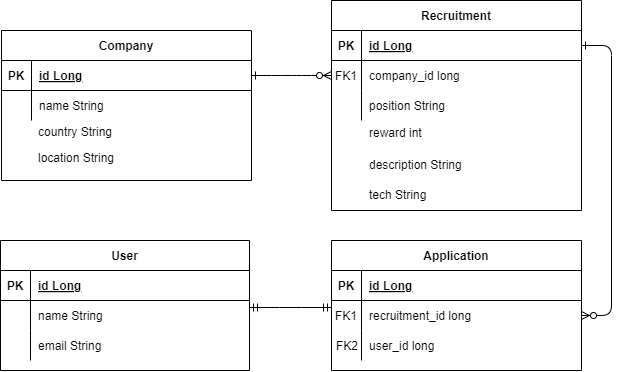

The diagram above was exported from draw.io. Its source (the exported page's mxGraphModel, read from the mxfile embedded in the PNG):
<mxGraphModel dx="955" dy="475" grid="1" gridSize="10" guides="1" tooltips="1" connect="1" arrows="1" fold="1" page="1" pageScale="1" pageWidth="850" pageHeight="1100" math="0" shadow="0" extFonts="Permanent Marker^https://fonts.googleapis.com/css?family=Permanent+Marker">
  <root>
    <mxCell id="0" />
    <mxCell id="1" parent="0" />
    <mxCell id="C-vyLk0tnHw3VtMMgP7b-1" value="" style="edgeStyle=entityRelationEdgeStyle;endArrow=ERzeroToMany;startArrow=ERone;endFill=1;startFill=0;" parent="1" source="C-vyLk0tnHw3VtMMgP7b-24" target="C-vyLk0tnHw3VtMMgP7b-6" edge="1">
      <mxGeometry width="100" height="100" relative="1" as="geometry">
        <mxPoint x="340" y="720" as="sourcePoint" />
        <mxPoint x="440" y="620" as="targetPoint" />
      </mxGeometry>
    </mxCell>
    <mxCell id="C-vyLk0tnHw3VtMMgP7b-12" value="" style="edgeStyle=entityRelationEdgeStyle;endArrow=ERzeroToMany;startArrow=ERone;endFill=1;startFill=0;" parent="1" source="C-vyLk0tnHw3VtMMgP7b-3" target="C-vyLk0tnHw3VtMMgP7b-17" edge="1">
      <mxGeometry width="100" height="100" relative="1" as="geometry">
        <mxPoint x="400" y="180" as="sourcePoint" />
        <mxPoint x="460" y="205" as="targetPoint" />
      </mxGeometry>
    </mxCell>
    <mxCell id="C-vyLk0tnHw3VtMMgP7b-2" value="Recruitment" style="shape=table;startSize=30;container=1;collapsible=1;childLayout=tableLayout;fixedRows=1;rowLines=0;fontStyle=1;align=center;resizeLast=1;" parent="1" vertex="1">
      <mxGeometry x="450" y="40" width="250" height="210" as="geometry" />
    </mxCell>
    <mxCell id="C-vyLk0tnHw3VtMMgP7b-3" value="" style="shape=partialRectangle;collapsible=0;dropTarget=0;pointerEvents=0;fillColor=none;points=[[0,0.5],[1,0.5]];portConstraint=eastwest;top=0;left=0;right=0;bottom=1;" parent="C-vyLk0tnHw3VtMMgP7b-2" vertex="1">
      <mxGeometry y="30" width="250" height="30" as="geometry" />
    </mxCell>
    <mxCell id="C-vyLk0tnHw3VtMMgP7b-4" value="PK" style="shape=partialRectangle;overflow=hidden;connectable=0;fillColor=none;top=0;left=0;bottom=0;right=0;fontStyle=1;" parent="C-vyLk0tnHw3VtMMgP7b-3" vertex="1">
      <mxGeometry width="30" height="30" as="geometry">
        <mxRectangle width="30" height="30" as="alternateBounds" />
      </mxGeometry>
    </mxCell>
    <mxCell id="C-vyLk0tnHw3VtMMgP7b-5" value="id Long" style="shape=partialRectangle;overflow=hidden;connectable=0;fillColor=none;top=0;left=0;bottom=0;right=0;align=left;spacingLeft=6;fontStyle=5;" parent="C-vyLk0tnHw3VtMMgP7b-3" vertex="1">
      <mxGeometry x="30" width="220" height="30" as="geometry">
        <mxRectangle width="220" height="30" as="alternateBounds" />
      </mxGeometry>
    </mxCell>
    <mxCell id="C-vyLk0tnHw3VtMMgP7b-6" value="" style="shape=partialRectangle;collapsible=0;dropTarget=0;pointerEvents=0;fillColor=none;points=[[0,0.5],[1,0.5]];portConstraint=eastwest;top=0;left=0;right=0;bottom=0;" parent="C-vyLk0tnHw3VtMMgP7b-2" vertex="1">
      <mxGeometry y="60" width="250" height="30" as="geometry" />
    </mxCell>
    <mxCell id="C-vyLk0tnHw3VtMMgP7b-7" value="FK1" style="shape=partialRectangle;overflow=hidden;connectable=0;fillColor=none;top=0;left=0;bottom=0;right=0;" parent="C-vyLk0tnHw3VtMMgP7b-6" vertex="1">
      <mxGeometry width="30" height="30" as="geometry">
        <mxRectangle width="30" height="30" as="alternateBounds" />
      </mxGeometry>
    </mxCell>
    <mxCell id="C-vyLk0tnHw3VtMMgP7b-8" value="company_id long" style="shape=partialRectangle;overflow=hidden;connectable=0;fillColor=none;top=0;left=0;bottom=0;right=0;align=left;spacingLeft=6;" parent="C-vyLk0tnHw3VtMMgP7b-6" vertex="1">
      <mxGeometry x="30" width="220" height="30" as="geometry">
        <mxRectangle width="220" height="30" as="alternateBounds" />
      </mxGeometry>
    </mxCell>
    <mxCell id="C-vyLk0tnHw3VtMMgP7b-9" value="" style="shape=partialRectangle;collapsible=0;dropTarget=0;pointerEvents=0;fillColor=none;points=[[0,0.5],[1,0.5]];portConstraint=eastwest;top=0;left=0;right=0;bottom=0;" parent="C-vyLk0tnHw3VtMMgP7b-2" vertex="1">
      <mxGeometry y="90" width="250" height="30" as="geometry" />
    </mxCell>
    <mxCell id="C-vyLk0tnHw3VtMMgP7b-10" value="" style="shape=partialRectangle;overflow=hidden;connectable=0;fillColor=none;top=0;left=0;bottom=0;right=0;" parent="C-vyLk0tnHw3VtMMgP7b-9" vertex="1">
      <mxGeometry width="30" height="30" as="geometry">
        <mxRectangle width="30" height="30" as="alternateBounds" />
      </mxGeometry>
    </mxCell>
    <mxCell id="C-vyLk0tnHw3VtMMgP7b-11" value="position String" style="shape=partialRectangle;overflow=hidden;connectable=0;fillColor=none;top=0;left=0;bottom=0;right=0;align=left;spacingLeft=6;" parent="C-vyLk0tnHw3VtMMgP7b-9" vertex="1">
      <mxGeometry x="30" width="220" height="30" as="geometry">
        <mxRectangle width="220" height="30" as="alternateBounds" />
      </mxGeometry>
    </mxCell>
    <mxCell id="C-vyLk0tnHw3VtMMgP7b-13" value="Application" style="shape=table;startSize=30;container=1;collapsible=1;childLayout=tableLayout;fixedRows=1;rowLines=0;fontStyle=1;align=center;resizeLast=1;" parent="1" vertex="1">
      <mxGeometry x="450" y="280" width="250" height="130" as="geometry" />
    </mxCell>
    <mxCell id="C-vyLk0tnHw3VtMMgP7b-14" value="" style="shape=partialRectangle;collapsible=0;dropTarget=0;pointerEvents=0;fillColor=none;points=[[0,0.5],[1,0.5]];portConstraint=eastwest;top=0;left=0;right=0;bottom=1;" parent="C-vyLk0tnHw3VtMMgP7b-13" vertex="1">
      <mxGeometry y="30" width="250" height="30" as="geometry" />
    </mxCell>
    <mxCell id="C-vyLk0tnHw3VtMMgP7b-15" value="PK" style="shape=partialRectangle;overflow=hidden;connectable=0;fillColor=none;top=0;left=0;bottom=0;right=0;fontStyle=1;" parent="C-vyLk0tnHw3VtMMgP7b-14" vertex="1">
      <mxGeometry width="30" height="30" as="geometry">
        <mxRectangle width="30" height="30" as="alternateBounds" />
      </mxGeometry>
    </mxCell>
    <mxCell id="C-vyLk0tnHw3VtMMgP7b-16" value="id Long" style="shape=partialRectangle;overflow=hidden;connectable=0;fillColor=none;top=0;left=0;bottom=0;right=0;align=left;spacingLeft=6;fontStyle=5;" parent="C-vyLk0tnHw3VtMMgP7b-14" vertex="1">
      <mxGeometry x="30" width="220" height="30" as="geometry">
        <mxRectangle width="220" height="30" as="alternateBounds" />
      </mxGeometry>
    </mxCell>
    <mxCell id="C-vyLk0tnHw3VtMMgP7b-17" value="" style="shape=partialRectangle;collapsible=0;dropTarget=0;pointerEvents=0;fillColor=none;points=[[0,0.5],[1,0.5]];portConstraint=eastwest;top=0;left=0;right=0;bottom=0;" parent="C-vyLk0tnHw3VtMMgP7b-13" vertex="1">
      <mxGeometry y="60" width="250" height="30" as="geometry" />
    </mxCell>
    <mxCell id="C-vyLk0tnHw3VtMMgP7b-18" value="FK1" style="shape=partialRectangle;overflow=hidden;connectable=0;fillColor=none;top=0;left=0;bottom=0;right=0;" parent="C-vyLk0tnHw3VtMMgP7b-17" vertex="1">
      <mxGeometry width="30" height="30" as="geometry">
        <mxRectangle width="30" height="30" as="alternateBounds" />
      </mxGeometry>
    </mxCell>
    <mxCell id="C-vyLk0tnHw3VtMMgP7b-19" value="recruitment_id long" style="shape=partialRectangle;overflow=hidden;connectable=0;fillColor=none;top=0;left=0;bottom=0;right=0;align=left;spacingLeft=6;" parent="C-vyLk0tnHw3VtMMgP7b-17" vertex="1">
      <mxGeometry x="30" width="220" height="30" as="geometry">
        <mxRectangle width="220" height="30" as="alternateBounds" />
      </mxGeometry>
    </mxCell>
    <mxCell id="C-vyLk0tnHw3VtMMgP7b-20" value="" style="shape=partialRectangle;collapsible=0;dropTarget=0;pointerEvents=0;fillColor=none;points=[[0,0.5],[1,0.5]];portConstraint=eastwest;top=0;left=0;right=0;bottom=0;" parent="C-vyLk0tnHw3VtMMgP7b-13" vertex="1">
      <mxGeometry y="90" width="250" height="30" as="geometry" />
    </mxCell>
    <mxCell id="C-vyLk0tnHw3VtMMgP7b-21" value="" style="shape=partialRectangle;overflow=hidden;connectable=0;fillColor=none;top=0;left=0;bottom=0;right=0;" parent="C-vyLk0tnHw3VtMMgP7b-20" vertex="1">
      <mxGeometry width="30" height="30" as="geometry">
        <mxRectangle width="30" height="30" as="alternateBounds" />
      </mxGeometry>
    </mxCell>
    <mxCell id="C-vyLk0tnHw3VtMMgP7b-22" value="user_id long" style="shape=partialRectangle;overflow=hidden;connectable=0;fillColor=none;top=0;left=0;bottom=0;right=0;align=left;spacingLeft=6;" parent="C-vyLk0tnHw3VtMMgP7b-20" vertex="1">
      <mxGeometry x="30" width="220" height="30" as="geometry">
        <mxRectangle width="220" height="30" as="alternateBounds" />
      </mxGeometry>
    </mxCell>
    <mxCell id="C-vyLk0tnHw3VtMMgP7b-23" value="Company" style="shape=table;startSize=30;container=1;collapsible=1;childLayout=tableLayout;fixedRows=1;rowLines=0;fontStyle=1;align=center;resizeLast=1;" parent="1" vertex="1">
      <mxGeometry x="120" y="70" width="250" height="150" as="geometry" />
    </mxCell>
    <mxCell id="C-vyLk0tnHw3VtMMgP7b-24" value="" style="shape=partialRectangle;collapsible=0;dropTarget=0;pointerEvents=0;fillColor=none;points=[[0,0.5],[1,0.5]];portConstraint=eastwest;top=0;left=0;right=0;bottom=1;" parent="C-vyLk0tnHw3VtMMgP7b-23" vertex="1">
      <mxGeometry y="30" width="250" height="30" as="geometry" />
    </mxCell>
    <mxCell id="C-vyLk0tnHw3VtMMgP7b-25" value="PK" style="shape=partialRectangle;overflow=hidden;connectable=0;fillColor=none;top=0;left=0;bottom=0;right=0;fontStyle=1;" parent="C-vyLk0tnHw3VtMMgP7b-24" vertex="1">
      <mxGeometry width="30" height="30" as="geometry">
        <mxRectangle width="30" height="30" as="alternateBounds" />
      </mxGeometry>
    </mxCell>
    <mxCell id="C-vyLk0tnHw3VtMMgP7b-26" value="id Long" style="shape=partialRectangle;overflow=hidden;connectable=0;fillColor=none;top=0;left=0;bottom=0;right=0;align=left;spacingLeft=6;fontStyle=5;" parent="C-vyLk0tnHw3VtMMgP7b-24" vertex="1">
      <mxGeometry x="30" width="220" height="30" as="geometry">
        <mxRectangle width="220" height="30" as="alternateBounds" />
      </mxGeometry>
    </mxCell>
    <mxCell id="C-vyLk0tnHw3VtMMgP7b-27" value="" style="shape=partialRectangle;collapsible=0;dropTarget=0;pointerEvents=0;fillColor=none;points=[[0,0.5],[1,0.5]];portConstraint=eastwest;top=0;left=0;right=0;bottom=0;" parent="C-vyLk0tnHw3VtMMgP7b-23" vertex="1">
      <mxGeometry y="60" width="250" height="30" as="geometry" />
    </mxCell>
    <mxCell id="C-vyLk0tnHw3VtMMgP7b-28" value="" style="shape=partialRectangle;overflow=hidden;connectable=0;fillColor=none;top=0;left=0;bottom=0;right=0;" parent="C-vyLk0tnHw3VtMMgP7b-27" vertex="1">
      <mxGeometry width="30" height="30" as="geometry">
        <mxRectangle width="30" height="30" as="alternateBounds" />
      </mxGeometry>
    </mxCell>
    <mxCell id="C-vyLk0tnHw3VtMMgP7b-29" value="name String" style="shape=partialRectangle;overflow=hidden;connectable=0;fillColor=none;top=0;left=0;bottom=0;right=0;align=left;spacingLeft=6;" parent="C-vyLk0tnHw3VtMMgP7b-27" vertex="1">
      <mxGeometry x="30" width="220" height="30" as="geometry">
        <mxRectangle width="220" height="30" as="alternateBounds" />
      </mxGeometry>
    </mxCell>
    <mxCell id="5-QXHzzQVRfMkcvY8jpy-1" value="User" style="shape=table;startSize=30;container=1;collapsible=1;childLayout=tableLayout;fixedRows=1;rowLines=0;fontStyle=1;align=center;resizeLast=1;" vertex="1" parent="1">
      <mxGeometry x="119" y="280" width="249" height="130" as="geometry" />
    </mxCell>
    <mxCell id="5-QXHzzQVRfMkcvY8jpy-2" value="" style="shape=partialRectangle;collapsible=0;dropTarget=0;pointerEvents=0;fillColor=none;points=[[0,0.5],[1,0.5]];portConstraint=eastwest;top=0;left=0;right=0;bottom=1;" vertex="1" parent="5-QXHzzQVRfMkcvY8jpy-1">
      <mxGeometry y="30" width="249" height="30" as="geometry" />
    </mxCell>
    <mxCell id="5-QXHzzQVRfMkcvY8jpy-3" value="PK" style="shape=partialRectangle;overflow=hidden;connectable=0;fillColor=none;top=0;left=0;bottom=0;right=0;fontStyle=1;" vertex="1" parent="5-QXHzzQVRfMkcvY8jpy-2">
      <mxGeometry width="30" height="30" as="geometry">
        <mxRectangle width="30" height="30" as="alternateBounds" />
      </mxGeometry>
    </mxCell>
    <mxCell id="5-QXHzzQVRfMkcvY8jpy-4" value="id Long" style="shape=partialRectangle;overflow=hidden;connectable=0;fillColor=none;top=0;left=0;bottom=0;right=0;align=left;spacingLeft=6;fontStyle=5;" vertex="1" parent="5-QXHzzQVRfMkcvY8jpy-2">
      <mxGeometry x="30" width="219" height="30" as="geometry">
        <mxRectangle width="219" height="30" as="alternateBounds" />
      </mxGeometry>
    </mxCell>
    <mxCell id="5-QXHzzQVRfMkcvY8jpy-5" value="" style="shape=partialRectangle;collapsible=0;dropTarget=0;pointerEvents=0;fillColor=none;points=[[0,0.5],[1,0.5]];portConstraint=eastwest;top=0;left=0;right=0;bottom=0;" vertex="1" parent="5-QXHzzQVRfMkcvY8jpy-1">
      <mxGeometry y="60" width="249" height="30" as="geometry" />
    </mxCell>
    <mxCell id="5-QXHzzQVRfMkcvY8jpy-6" value="" style="shape=partialRectangle;overflow=hidden;connectable=0;fillColor=none;top=0;left=0;bottom=0;right=0;" vertex="1" parent="5-QXHzzQVRfMkcvY8jpy-5">
      <mxGeometry width="30" height="30" as="geometry">
        <mxRectangle width="30" height="30" as="alternateBounds" />
      </mxGeometry>
    </mxCell>
    <mxCell id="5-QXHzzQVRfMkcvY8jpy-7" value="name String" style="shape=partialRectangle;overflow=hidden;connectable=0;fillColor=none;top=0;left=0;bottom=0;right=0;align=left;spacingLeft=6;" vertex="1" parent="5-QXHzzQVRfMkcvY8jpy-5">
      <mxGeometry x="30" width="219" height="30" as="geometry">
        <mxRectangle width="219" height="30" as="alternateBounds" />
      </mxGeometry>
    </mxCell>
    <mxCell id="5-QXHzzQVRfMkcvY8jpy-8" value="" style="shape=partialRectangle;collapsible=0;dropTarget=0;pointerEvents=0;fillColor=none;points=[[0,0.5],[1,0.5]];portConstraint=eastwest;top=0;left=0;right=0;bottom=0;" vertex="1" parent="5-QXHzzQVRfMkcvY8jpy-1">
      <mxGeometry y="90" width="249" height="30" as="geometry" />
    </mxCell>
    <mxCell id="5-QXHzzQVRfMkcvY8jpy-9" value="" style="shape=partialRectangle;overflow=hidden;connectable=0;fillColor=none;top=0;left=0;bottom=0;right=0;" vertex="1" parent="5-QXHzzQVRfMkcvY8jpy-8">
      <mxGeometry width="30" height="30" as="geometry">
        <mxRectangle width="30" height="30" as="alternateBounds" />
      </mxGeometry>
    </mxCell>
    <mxCell id="5-QXHzzQVRfMkcvY8jpy-10" value="email String" style="shape=partialRectangle;overflow=hidden;connectable=0;fillColor=none;top=0;left=0;bottom=0;right=0;align=left;spacingLeft=6;" vertex="1" parent="5-QXHzzQVRfMkcvY8jpy-8">
      <mxGeometry x="30" width="219" height="30" as="geometry">
        <mxRectangle width="219" height="30" as="alternateBounds" />
      </mxGeometry>
    </mxCell>
    <mxCell id="5-QXHzzQVRfMkcvY8jpy-11" value="" style="shape=partialRectangle;collapsible=0;dropTarget=0;pointerEvents=0;fillColor=none;points=[[0,0.5],[1,0.5]];portConstraint=eastwest;top=0;left=0;right=0;bottom=0;" vertex="1" parent="1">
      <mxGeometry x="119" y="156" width="250" height="30" as="geometry" />
    </mxCell>
    <mxCell id="5-QXHzzQVRfMkcvY8jpy-12" value="" style="shape=partialRectangle;overflow=hidden;connectable=0;fillColor=none;top=0;left=0;bottom=0;right=0;" vertex="1" parent="5-QXHzzQVRfMkcvY8jpy-11">
      <mxGeometry width="30" height="30" as="geometry">
        <mxRectangle width="30" height="30" as="alternateBounds" />
      </mxGeometry>
    </mxCell>
    <mxCell id="5-QXHzzQVRfMkcvY8jpy-13" value="country String" style="shape=partialRectangle;overflow=hidden;connectable=0;fillColor=none;top=0;left=0;bottom=0;right=0;align=left;spacingLeft=6;" vertex="1" parent="5-QXHzzQVRfMkcvY8jpy-11">
      <mxGeometry x="30" width="220" height="30" as="geometry">
        <mxRectangle width="220" height="30" as="alternateBounds" />
      </mxGeometry>
    </mxCell>
    <mxCell id="5-QXHzzQVRfMkcvY8jpy-14" value="location String" style="shape=partialRectangle;overflow=hidden;connectable=0;fillColor=none;top=0;left=0;bottom=0;right=0;align=left;spacingLeft=6;" vertex="1" parent="1">
      <mxGeometry x="149" y="182" width="220" height="30" as="geometry">
        <mxRectangle width="220" height="30" as="alternateBounds" />
      </mxGeometry>
    </mxCell>
    <mxCell id="5-QXHzzQVRfMkcvY8jpy-15" value="" style="shape=partialRectangle;collapsible=0;dropTarget=0;pointerEvents=0;fillColor=none;points=[[0,0.5],[1,0.5]];portConstraint=eastwest;top=0;left=0;right=0;bottom=0;" vertex="1" parent="1">
      <mxGeometry x="450" y="157" width="250" height="30" as="geometry" />
    </mxCell>
    <mxCell id="5-QXHzzQVRfMkcvY8jpy-16" value="" style="shape=partialRectangle;overflow=hidden;connectable=0;fillColor=none;top=0;left=0;bottom=0;right=0;" vertex="1" parent="5-QXHzzQVRfMkcvY8jpy-15">
      <mxGeometry width="30" height="30" as="geometry">
        <mxRectangle width="30" height="30" as="alternateBounds" />
      </mxGeometry>
    </mxCell>
    <mxCell id="5-QXHzzQVRfMkcvY8jpy-17" value="reward int" style="shape=partialRectangle;overflow=hidden;connectable=0;fillColor=none;top=0;left=0;bottom=0;right=0;align=left;spacingLeft=6;" vertex="1" parent="5-QXHzzQVRfMkcvY8jpy-15">
      <mxGeometry x="30" width="220" height="30" as="geometry">
        <mxRectangle width="220" height="30" as="alternateBounds" />
      </mxGeometry>
    </mxCell>
    <mxCell id="5-QXHzzQVRfMkcvY8jpy-18" value="" style="shape=partialRectangle;collapsible=0;dropTarget=0;pointerEvents=0;fillColor=none;points=[[0,0.5],[1,0.5]];portConstraint=eastwest;top=0;left=0;right=0;bottom=0;" vertex="1" parent="1">
      <mxGeometry x="450" y="189" width="250" height="30" as="geometry" />
    </mxCell>
    <mxCell id="5-QXHzzQVRfMkcvY8jpy-19" value="" style="shape=partialRectangle;overflow=hidden;connectable=0;fillColor=none;top=0;left=0;bottom=0;right=0;" vertex="1" parent="5-QXHzzQVRfMkcvY8jpy-18">
      <mxGeometry width="30" height="30" as="geometry">
        <mxRectangle width="30" height="30" as="alternateBounds" />
      </mxGeometry>
    </mxCell>
    <mxCell id="5-QXHzzQVRfMkcvY8jpy-20" value="description String" style="shape=partialRectangle;overflow=hidden;connectable=0;fillColor=none;top=0;left=0;bottom=0;right=0;align=left;spacingLeft=6;" vertex="1" parent="5-QXHzzQVRfMkcvY8jpy-18">
      <mxGeometry x="30" width="220" height="30" as="geometry">
        <mxRectangle width="220" height="30" as="alternateBounds" />
      </mxGeometry>
    </mxCell>
    <mxCell id="5-QXHzzQVRfMkcvY8jpy-21" value="" style="shape=partialRectangle;collapsible=0;dropTarget=0;pointerEvents=0;fillColor=none;points=[[0,0.5],[1,0.5]];portConstraint=eastwest;top=0;left=0;right=0;bottom=0;" vertex="1" parent="1">
      <mxGeometry x="450" y="219" width="250" height="30" as="geometry" />
    </mxCell>
    <mxCell id="5-QXHzzQVRfMkcvY8jpy-22" value="" style="shape=partialRectangle;overflow=hidden;connectable=0;fillColor=none;top=0;left=0;bottom=0;right=0;" vertex="1" parent="5-QXHzzQVRfMkcvY8jpy-21">
      <mxGeometry width="30" height="30" as="geometry">
        <mxRectangle width="30" height="30" as="alternateBounds" />
      </mxGeometry>
    </mxCell>
    <mxCell id="5-QXHzzQVRfMkcvY8jpy-23" value="tech String" style="shape=partialRectangle;overflow=hidden;connectable=0;fillColor=none;top=0;left=0;bottom=0;right=0;align=left;spacingLeft=6;" vertex="1" parent="5-QXHzzQVRfMkcvY8jpy-21">
      <mxGeometry x="30" width="220" height="30" as="geometry">
        <mxRectangle width="220" height="30" as="alternateBounds" />
      </mxGeometry>
    </mxCell>
    <mxCell id="5-QXHzzQVRfMkcvY8jpy-24" value="FK2" style="shape=partialRectangle;overflow=hidden;connectable=0;fillColor=none;top=0;left=0;bottom=0;right=0;" vertex="1" parent="1">
      <mxGeometry x="451" y="369" width="30" height="31" as="geometry">
        <mxRectangle width="30" height="30" as="alternateBounds" />
      </mxGeometry>
    </mxCell>
    <mxCell id="5-QXHzzQVRfMkcvY8jpy-26" value="" style="edgeStyle=entityRelationEdgeStyle;fontSize=12;html=1;endArrow=ERmandOne;startArrow=ERmandOne;rounded=0;" edge="1" parent="1">
      <mxGeometry width="100" height="100" relative="1" as="geometry">
        <mxPoint x="368" y="347" as="sourcePoint" />
        <mxPoint x="450" y="347" as="targetPoint" />
        <Array as="points">
          <mxPoint x="388" y="347" />
          <mxPoint x="458" y="437" />
          <mxPoint x="448" y="427" />
        </Array>
      </mxGeometry>
    </mxCell>
  </root>
</mxGraphModel>